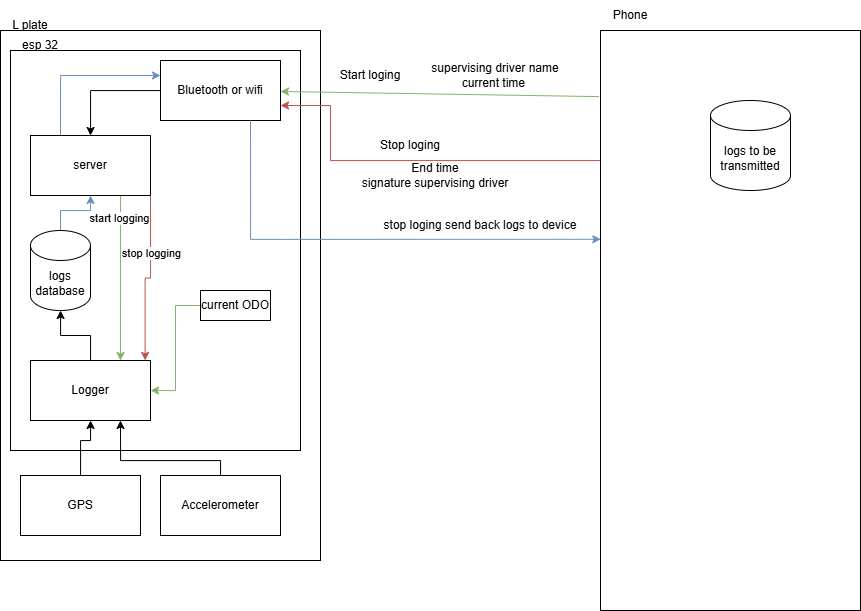

The diagram above was exported from draw.io. Its source (the exported page's mxGraphModel, read from the mxfile embedded in the PNG):
<mxGraphModel dx="1389" dy="963" grid="1" gridSize="10" guides="1" tooltips="1" connect="1" arrows="1" fold="1" page="1" pageScale="1" pageWidth="827" pageHeight="1169" math="0" shadow="0">
  <root>
    <mxCell id="0" />
    <mxCell id="1" parent="0" />
    <mxCell id="3FXFOv_QvBDTzed-r3S--3" parent="1" style="rounded=0;whiteSpace=wrap;html=1;" value="" vertex="1">
      <mxGeometry height="530" width="320" x="20" y="80" as="geometry" />
    </mxCell>
    <mxCell id="3FXFOv_QvBDTzed-r3S--4" parent="1" style="text;html=1;whiteSpace=wrap;strokeColor=none;fillColor=none;align=center;verticalAlign=middle;rounded=0;autosize=1;resizable=0;" value="L plate" vertex="1">
      <mxGeometry height="30" width="60" x="20" y="60" as="geometry" />
    </mxCell>
    <mxCell id="3FXFOv_QvBDTzed-r3S--1" parent="1" style="rounded=0;whiteSpace=wrap;html=1;" value="" vertex="1">
      <mxGeometry height="400" width="290" x="30" y="100" as="geometry" />
    </mxCell>
    <mxCell id="3FXFOv_QvBDTzed-r3S--2" parent="1" style="text;html=1;whiteSpace=wrap;strokeColor=none;fillColor=none;align=center;verticalAlign=middle;rounded=0;autosize=1;resizable=0;" value="esp 32" vertex="1">
      <mxGeometry height="30" width="60" x="30" y="80" as="geometry" />
    </mxCell>
    <mxCell id="3FXFOv_QvBDTzed-r3S--12" edge="1" parent="1" source="3FXFOv_QvBDTzed-r3S--6" style="edgeStyle=orthogonalEdgeStyle;rounded=0;orthogonalLoop=1;jettySize=auto;html=1;" target="3FXFOv_QvBDTzed-r3S--8">
      <mxGeometry relative="1" as="geometry">
        <Array as="points">
          <mxPoint x="100" y="490" />
          <mxPoint x="110" y="490" />
        </Array>
      </mxGeometry>
    </mxCell>
    <mxCell id="3FXFOv_QvBDTzed-r3S--6" parent="1" style="whiteSpace=wrap;html=1;" value="GPS" vertex="1">
      <mxGeometry height="60" width="120" x="40" y="525" as="geometry" />
    </mxCell>
    <mxCell id="3FXFOv_QvBDTzed-r3S--16" edge="1" parent="1" source="3FXFOv_QvBDTzed-r3S--7" style="edgeStyle=orthogonalEdgeStyle;rounded=0;orthogonalLoop=1;jettySize=auto;html=1;entryX=0.75;entryY=1;entryDx=0;entryDy=0;" target="3FXFOv_QvBDTzed-r3S--8">
      <mxGeometry relative="1" as="geometry">
        <Array as="points">
          <mxPoint x="240" y="510" />
          <mxPoint x="140" y="510" />
        </Array>
      </mxGeometry>
    </mxCell>
    <mxCell id="3FXFOv_QvBDTzed-r3S--7" parent="1" style="whiteSpace=wrap;html=1;" value="Accelerometer" vertex="1">
      <mxGeometry height="60" width="120" x="180" y="525" as="geometry" />
    </mxCell>
    <mxCell id="3FXFOv_QvBDTzed-r3S--14" edge="1" parent="1" source="3FXFOv_QvBDTzed-r3S--8" style="edgeStyle=orthogonalEdgeStyle;rounded=0;orthogonalLoop=1;jettySize=auto;html=1;" target="3FXFOv_QvBDTzed-r3S--11">
      <mxGeometry relative="1" as="geometry" />
    </mxCell>
    <mxCell id="3FXFOv_QvBDTzed-r3S--8" parent="1" style="rounded=0;whiteSpace=wrap;html=1;" value="Logger" vertex="1">
      <mxGeometry height="60" width="120" x="50" y="410" as="geometry" />
    </mxCell>
    <mxCell id="3FXFOv_QvBDTzed-r3S--25" edge="1" parent="1" source="3FXFOv_QvBDTzed-r3S--9" style="edgeStyle=orthogonalEdgeStyle;rounded=0;orthogonalLoop=1;jettySize=auto;html=1;exitX=0;exitY=0.25;exitDx=0;exitDy=0;entryX=1;entryY=0.75;entryDx=0;entryDy=0;fillColor=#f8cecc;strokeColor=#b85450;" target="3FXFOv_QvBDTzed-r3S--18">
      <mxGeometry relative="1" as="geometry">
        <Array as="points">
          <mxPoint x="350" y="210" />
          <mxPoint x="350" y="155" />
        </Array>
      </mxGeometry>
    </mxCell>
    <mxCell id="3FXFOv_QvBDTzed-r3S--9" parent="1" style="rounded=0;whiteSpace=wrap;html=1;" value="" vertex="1">
      <mxGeometry height="580" width="260" x="620" y="80" as="geometry" />
    </mxCell>
    <mxCell id="3FXFOv_QvBDTzed-r3S--10" parent="1" style="text;html=1;whiteSpace=wrap;strokeColor=none;fillColor=none;align=center;verticalAlign=middle;rounded=0;autosize=1;resizable=0;" value="Phone" vertex="1">
      <mxGeometry height="30" width="60" x="620" y="50" as="geometry" />
    </mxCell>
    <mxCell id="3FXFOv_QvBDTzed-r3S--33" edge="1" parent="1" source="3FXFOv_QvBDTzed-r3S--11" style="edgeStyle=orthogonalEdgeStyle;rounded=0;orthogonalLoop=1;jettySize=auto;html=1;fillColor=#dae8fc;strokeColor=#6c8ebf;" target="3FXFOv_QvBDTzed-r3S--28">
      <mxGeometry relative="1" as="geometry" />
    </mxCell>
    <mxCell id="3FXFOv_QvBDTzed-r3S--11" parent="1" style="shape=cylinder3;whiteSpace=wrap;html=1;boundedLbl=1;backgroundOutline=1;size=15;" value="logs database" vertex="1">
      <mxGeometry height="80" width="60" x="50" y="280" as="geometry" />
    </mxCell>
    <mxCell id="3FXFOv_QvBDTzed-r3S--17" edge="1" parent="1" source="3FXFOv_QvBDTzed-r3S--9" style="endArrow=classic;html=1;rounded=0;exitX=-0.006;exitY=0.114;exitDx=0;exitDy=0;exitPerimeter=0;fillColor=#d5e8d4;strokeColor=#82b366;" target="3FXFOv_QvBDTzed-r3S--18" value="">
      <mxGeometry height="50" relative="1" width="50" as="geometry">
        <mxPoint x="590" y="190" as="sourcePoint" />
        <mxPoint x="620" y="220" as="targetPoint" />
      </mxGeometry>
    </mxCell>
    <mxCell id="3FXFOv_QvBDTzed-r3S--29" edge="1" parent="1" source="3FXFOv_QvBDTzed-r3S--18" style="edgeStyle=orthogonalEdgeStyle;rounded=0;orthogonalLoop=1;jettySize=auto;html=1;" target="3FXFOv_QvBDTzed-r3S--28">
      <mxGeometry relative="1" as="geometry" />
    </mxCell>
    <mxCell id="3FXFOv_QvBDTzed-r3S--18" parent="1" style="rounded=0;whiteSpace=wrap;html=1;" value="Bluetooth or wifi" vertex="1">
      <mxGeometry height="60" width="120" x="180" y="110" as="geometry" />
    </mxCell>
    <mxCell id="3FXFOv_QvBDTzed-r3S--19" parent="1" style="text;html=1;whiteSpace=wrap;strokeColor=none;fillColor=none;align=center;verticalAlign=middle;rounded=0;autosize=1;resizable=0;" value="Start loging" vertex="1">
      <mxGeometry height="30" width="80" x="350" y="110" as="geometry" />
    </mxCell>
    <mxCell id="3FXFOv_QvBDTzed-r3S--20" parent="1" style="text;html=1;whiteSpace=wrap;strokeColor=none;fillColor=none;align=center;verticalAlign=middle;rounded=0;autosize=1;resizable=0;" value="supervising driver name&lt;div&gt;current time&amp;nbsp;&lt;/div&gt;" vertex="1">
      <mxGeometry height="40" width="150" x="440" y="105" as="geometry" />
    </mxCell>
    <mxCell id="3FXFOv_QvBDTzed-r3S--22" edge="1" parent="1" source="3FXFOv_QvBDTzed-r3S--21" style="edgeStyle=orthogonalEdgeStyle;rounded=0;orthogonalLoop=1;jettySize=auto;html=1;entryX=1;entryY=0.5;entryDx=0;entryDy=0;fillColor=#d5e8d4;strokeColor=#82b366;" target="3FXFOv_QvBDTzed-r3S--8">
      <mxGeometry relative="1" as="geometry" />
    </mxCell>
    <mxCell id="3FXFOv_QvBDTzed-r3S--21" parent="1" style="rounded=0;whiteSpace=wrap;html=1;" value="current ODO" vertex="1">
      <mxGeometry height="30" width="70" x="220" y="340" as="geometry" />
    </mxCell>
    <mxCell id="3FXFOv_QvBDTzed-r3S--26" parent="1" style="text;html=1;whiteSpace=wrap;strokeColor=none;fillColor=none;align=center;verticalAlign=middle;rounded=0;autosize=1;resizable=0;" value="Stop loging" vertex="1">
      <mxGeometry height="30" width="80" x="390" y="180" as="geometry" />
    </mxCell>
    <mxCell id="3FXFOv_QvBDTzed-r3S--27" parent="1" style="text;html=1;whiteSpace=wrap;strokeColor=none;fillColor=none;align=center;verticalAlign=middle;rounded=0;autosize=1;resizable=0;" value="End time&lt;div&gt;signature supervising driver&lt;/div&gt;" vertex="1">
      <mxGeometry height="40" width="170" x="370" y="205" as="geometry" />
    </mxCell>
    <mxCell id="3FXFOv_QvBDTzed-r3S--30" edge="1" parent="1" source="3FXFOv_QvBDTzed-r3S--28" style="edgeStyle=orthogonalEdgeStyle;rounded=0;orthogonalLoop=1;jettySize=auto;html=1;exitX=0.5;exitY=1;exitDx=0;exitDy=0;entryX=0.75;entryY=0;entryDx=0;entryDy=0;fillColor=#d5e8d4;strokeColor=#82b366;" target="3FXFOv_QvBDTzed-r3S--8">
      <mxGeometry relative="1" as="geometry">
        <Array as="points">
          <mxPoint x="140" y="245" />
        </Array>
      </mxGeometry>
    </mxCell>
    <mxCell id="3FXFOv_QvBDTzed-r3S--35" connectable="0" parent="3FXFOv_QvBDTzed-r3S--30" style="edgeLabel;html=1;align=center;verticalAlign=middle;resizable=0;points=[];" value="start logging" vertex="1">
      <mxGeometry relative="1" x="-0.4662" y="-2" as="geometry">
        <mxPoint as="offset" />
      </mxGeometry>
    </mxCell>
    <mxCell id="3FXFOv_QvBDTzed-r3S--34" edge="1" parent="1" source="3FXFOv_QvBDTzed-r3S--28" style="edgeStyle=orthogonalEdgeStyle;rounded=0;orthogonalLoop=1;jettySize=auto;html=1;exitX=0.25;exitY=0;exitDx=0;exitDy=0;entryX=0;entryY=0.25;entryDx=0;entryDy=0;fillColor=#dae8fc;strokeColor=#6c8ebf;" target="3FXFOv_QvBDTzed-r3S--18">
      <mxGeometry relative="1" as="geometry" />
    </mxCell>
    <mxCell id="3FXFOv_QvBDTzed-r3S--28" parent="1" style="rounded=0;whiteSpace=wrap;html=1;" value="server" vertex="1">
      <mxGeometry height="60" width="120" x="50" y="185" as="geometry" />
    </mxCell>
    <mxCell id="3FXFOv_QvBDTzed-r3S--31" edge="1" parent="1" source="3FXFOv_QvBDTzed-r3S--18" style="edgeStyle=orthogonalEdgeStyle;rounded=0;orthogonalLoop=1;jettySize=auto;html=1;exitX=0.75;exitY=1;exitDx=0;exitDy=0;entryX=0.001;entryY=0.36;entryDx=0;entryDy=0;entryPerimeter=0;fillColor=#dae8fc;strokeColor=#6c8ebf;" target="3FXFOv_QvBDTzed-r3S--9">
      <mxGeometry relative="1" as="geometry" />
    </mxCell>
    <mxCell id="3FXFOv_QvBDTzed-r3S--32" parent="1" style="text;html=1;whiteSpace=wrap;strokeColor=none;fillColor=none;align=center;verticalAlign=middle;rounded=0;autosize=1;resizable=0;" value="stop loging send back logs to device" vertex="1">
      <mxGeometry height="30" width="220" x="390" y="260" as="geometry" />
    </mxCell>
    <mxCell id="3FXFOv_QvBDTzed-r3S--36" edge="1" parent="1" source="3FXFOv_QvBDTzed-r3S--28" style="edgeStyle=orthogonalEdgeStyle;rounded=0;orthogonalLoop=1;jettySize=auto;html=1;exitX=1;exitY=1;exitDx=0;exitDy=0;entryX=0.955;entryY=-0.002;entryDx=0;entryDy=0;entryPerimeter=0;fillColor=#f8cecc;strokeColor=#b85450;" target="3FXFOv_QvBDTzed-r3S--8">
      <mxGeometry relative="1" as="geometry" />
    </mxCell>
    <mxCell id="3FXFOv_QvBDTzed-r3S--37" connectable="0" parent="3FXFOv_QvBDTzed-r3S--36" style="edgeLabel;html=1;align=center;verticalAlign=middle;resizable=0;points=[];" value="stop logging" vertex="1">
      <mxGeometry relative="1" x="-0.3215" as="geometry">
        <mxPoint as="offset" />
      </mxGeometry>
    </mxCell>
    <mxCell id="3FXFOv_QvBDTzed-r3S--38" parent="1" style="shape=cylinder3;whiteSpace=wrap;html=1;boundedLbl=1;backgroundOutline=1;size=15;" value="logs to be transmitted" vertex="1">
      <mxGeometry height="90" width="80" x="730" y="150" as="geometry" />
    </mxCell>
  </root>
</mxGraphModel>